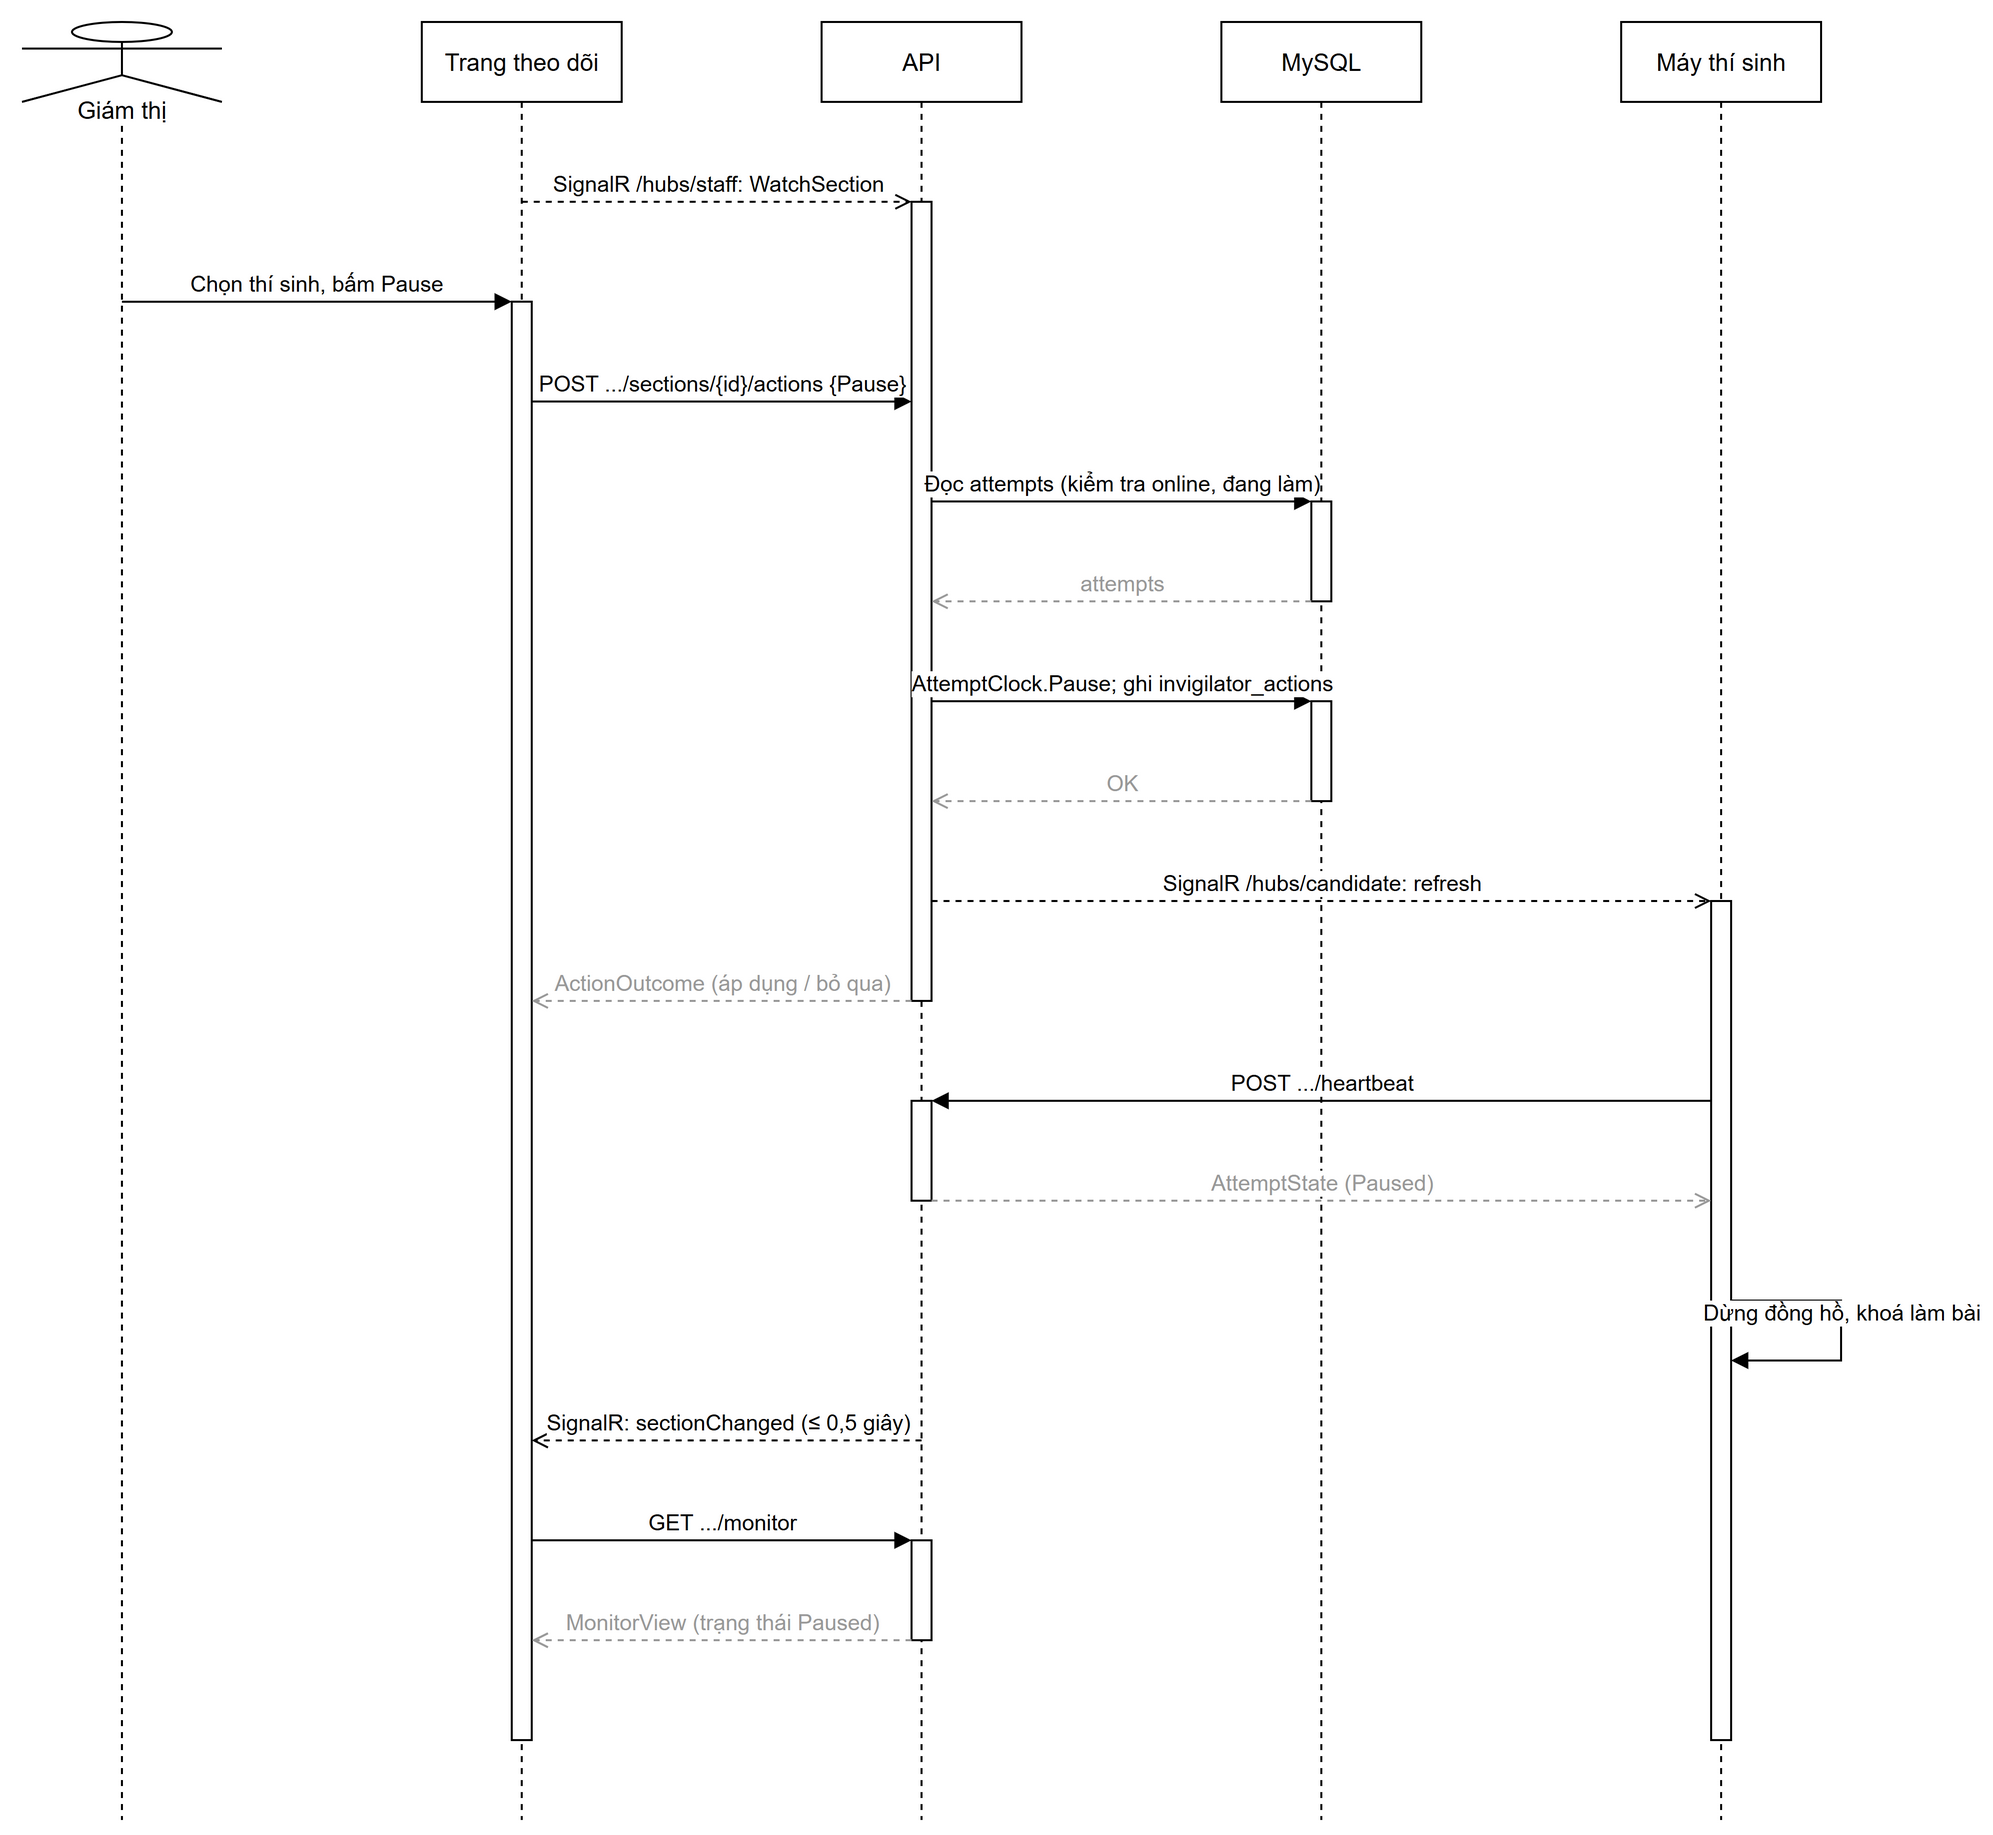

The diagram above was exported from draw.io. Its source (the exported page's mxGraphModel, read from the mxfile embedded in the PNG):
<mxGraphModel dx="800" dy="600" grid="1" gridSize="10" guides="1" tooltips="1" connect="1" arrows="1" fold="1" page="1" pageScale="1" pageWidth="850" pageHeight="1100" math="0" shadow="0">
  <root>
    <mxCell id="0" />
    <mxCell id="1" parent="0" />
    <mxCell id="gt" value="Giám thị" style="shape=umlLifeline;perimeter=lifelinePerimeter;whiteSpace=wrap;html=1;container=1;dropTarget=0;collapsible=0;recursiveResize=0;outlineConnect=0;portConstraint=eastwest;size=40;participant=umlActor;verticalAlign=bottom;spacingBottom=-14;labelBackgroundColor=#ffffff;" vertex="1" parent="1">
      <mxGeometry x="40" y="40" width="100" height="900" as="geometry" />
    </mxCell>
    <mxCell id="mon" value="Trang theo dõi" style="shape=umlLifeline;perimeter=lifelinePerimeter;whiteSpace=wrap;html=1;container=1;dropTarget=0;collapsible=0;recursiveResize=0;outlineConnect=0;portConstraint=eastwest;size=40;" vertex="1" parent="1">
      <mxGeometry x="240" y="40" width="100" height="900" as="geometry" />
    </mxCell>
    <mxCell id="api" value="API" style="shape=umlLifeline;perimeter=lifelinePerimeter;whiteSpace=wrap;html=1;container=1;dropTarget=0;collapsible=0;recursiveResize=0;outlineConnect=0;portConstraint=eastwest;size=40;" vertex="1" parent="1">
      <mxGeometry x="440" y="40" width="100" height="900" as="geometry" />
    </mxCell>
    <mxCell id="db" value="MySQL" style="shape=umlLifeline;perimeter=lifelinePerimeter;whiteSpace=wrap;html=1;container=1;dropTarget=0;collapsible=0;recursiveResize=0;outlineConnect=0;portConstraint=eastwest;size=40;" vertex="1" parent="1">
      <mxGeometry x="640" y="40" width="100" height="900" as="geometry" />
    </mxCell>
    <mxCell id="fe" value="Máy thí sinh" style="shape=umlLifeline;perimeter=lifelinePerimeter;whiteSpace=wrap;html=1;container=1;dropTarget=0;collapsible=0;recursiveResize=0;outlineConnect=0;portConstraint=eastwest;size=40;" vertex="1" parent="1">
      <mxGeometry x="840" y="40" width="100" height="900" as="geometry" />
    </mxCell>
    <mxCell id="act0" value="" style="html=1;points=[];perimeter=orthogonalPerimeter;outlineConnect=0;fillColor=#ffffff;" vertex="1" parent="db">
      <mxGeometry x="45" y="240" width="10" height="50" as="geometry" />
    </mxCell>
    <mxCell id="act1" value="" style="html=1;points=[];perimeter=orthogonalPerimeter;outlineConnect=0;fillColor=#ffffff;" vertex="1" parent="db">
      <mxGeometry x="45" y="340" width="10" height="50" as="geometry" />
    </mxCell>
    <mxCell id="act2" value="" style="html=1;points=[];perimeter=orthogonalPerimeter;outlineConnect=0;fillColor=#ffffff;" vertex="1" parent="api">
      <mxGeometry x="45" y="90" width="10" height="400" as="geometry" />
    </mxCell>
    <mxCell id="act3" value="" style="html=1;points=[];perimeter=orthogonalPerimeter;outlineConnect=0;fillColor=#ffffff;" vertex="1" parent="api">
      <mxGeometry x="45" y="540" width="10" height="50" as="geometry" />
    </mxCell>
    <mxCell id="act4" value="" style="html=1;points=[];perimeter=orthogonalPerimeter;outlineConnect=0;fillColor=#ffffff;" vertex="1" parent="api">
      <mxGeometry x="45" y="760" width="10" height="50" as="geometry" />
    </mxCell>
    <mxCell id="act5" value="" style="html=1;points=[];perimeter=orthogonalPerimeter;outlineConnect=0;fillColor=#ffffff;" vertex="1" parent="mon">
      <mxGeometry x="45" y="140" width="10" height="720" as="geometry" />
    </mxCell>
    <mxCell id="act6" value="" style="html=1;points=[];perimeter=orthogonalPerimeter;outlineConnect=0;fillColor=#ffffff;" vertex="1" parent="fe">
      <mxGeometry x="45" y="440" width="10" height="420" as="geometry" />
    </mxCell>
    <mxCell id="m0" value="SignalR /hubs/staff: WatchSection" style="html=1;verticalAlign=bottom;endArrow=open;dashed=1;curved=0;rounded=0;exitX=0.5;exitY=0.1;entryX=0;entryY=0.0;" edge="1" parent="1" source="mon" target="act2">
      <mxGeometry relative="1" as="geometry" />
    </mxCell>
    <mxCell id="m1" value="Chọn thí sinh, bấm Pause" style="html=1;verticalAlign=bottom;endArrow=block;curved=0;rounded=0;exitX=0.5;exitY=0.1556;entryX=0;entryY=0.0;" edge="1" parent="1" source="gt" target="act5">
      <mxGeometry relative="1" as="geometry" />
    </mxCell>
    <mxCell id="m2" value="POST .../sections/{id}/actions {Pause}" style="html=1;verticalAlign=bottom;endArrow=block;curved=0;rounded=0;exitX=1;exitY=0.0694;entryX=0;entryY=0.25;" edge="1" parent="1" source="act5" target="act2">
      <mxGeometry relative="1" as="geometry" />
    </mxCell>
    <mxCell id="m3" value="Đọc attempts (kiểm tra online, đang làm)" style="html=1;verticalAlign=bottom;endArrow=block;curved=0;rounded=0;exitX=1;exitY=0.375;entryX=0;entryY=0.0;" edge="1" parent="1" source="act2" target="act0">
      <mxGeometry relative="1" as="geometry" />
    </mxCell>
    <mxCell id="m4" value="attempts" style="html=1;verticalAlign=bottom;endArrow=open;dashed=1;curved=0;rounded=0;strokeColor=#999999;fontColor=#999999;exitX=0;exitY=1.0;entryX=1;entryY=0.5;" edge="1" parent="1" source="act0" target="act2">
      <mxGeometry relative="1" as="geometry" />
    </mxCell>
    <mxCell id="m5" value="AttemptClock.Pause; ghi invigilator_actions" style="html=1;verticalAlign=bottom;endArrow=block;curved=0;rounded=0;exitX=1;exitY=0.625;entryX=0;entryY=0.0;" edge="1" parent="1" source="act2" target="act1">
      <mxGeometry relative="1" as="geometry" />
    </mxCell>
    <mxCell id="m6" value="OK" style="html=1;verticalAlign=bottom;endArrow=open;dashed=1;curved=0;rounded=0;strokeColor=#999999;fontColor=#999999;exitX=0;exitY=1.0;entryX=1;entryY=0.75;" edge="1" parent="1" source="act1" target="act2">
      <mxGeometry relative="1" as="geometry" />
    </mxCell>
    <mxCell id="m7" value="SignalR /hubs/candidate: refresh" style="html=1;verticalAlign=bottom;endArrow=open;dashed=1;curved=0;rounded=0;exitX=1;exitY=0.875;entryX=0;entryY=0.0;" edge="1" parent="1" source="act2" target="act6">
      <mxGeometry relative="1" as="geometry" />
    </mxCell>
    <mxCell id="m8" value="ActionOutcome (áp dụng / bỏ qua)" style="html=1;verticalAlign=bottom;endArrow=open;dashed=1;curved=0;rounded=0;strokeColor=#999999;fontColor=#999999;exitX=0;exitY=1.0;entryX=1;entryY=0.4861;" edge="1" parent="1" source="act2" target="act5">
      <mxGeometry relative="1" as="geometry" />
    </mxCell>
    <mxCell id="m9" value="POST .../heartbeat" style="html=1;verticalAlign=bottom;endArrow=block;curved=0;rounded=0;exitX=0;exitY=0.2381;entryX=1;entryY=0.0;" edge="1" parent="1" source="act6" target="act3">
      <mxGeometry relative="1" as="geometry" />
    </mxCell>
    <mxCell id="m10" value="AttemptState (Paused)" style="html=1;verticalAlign=bottom;endArrow=open;dashed=1;curved=0;rounded=0;strokeColor=#999999;fontColor=#999999;exitX=1;exitY=1.0;entryX=0;entryY=0.3571;" edge="1" parent="1" source="act3" target="act6">
      <mxGeometry relative="1" as="geometry" />
    </mxCell>
    <mxCell id="m11" value="Dừng đồng hồ, khoá làm bài" style="html=1;verticalAlign=bottom;endArrow=block;curved=0;rounded=0;exitX=1;exitY=0.4762;entryX=1;entryY=0.5476;" edge="1" parent="1" source="act6" target="act6">
      <mxGeometry relative="1" as="geometry">
        <Array as="points">
          <mxPoint x="950" y="680" />
          <mxPoint x="950" y="710" />
        </Array>
      </mxGeometry>
    </mxCell>
    <mxCell id="m12" value="SignalR: sectionChanged (≤ 0,5 giây)" style="html=1;verticalAlign=bottom;endArrow=open;dashed=1;curved=0;rounded=0;exitX=0.5;exitY=0.7889;entryX=1;entryY=0.7917;" edge="1" parent="1" source="api" target="act5">
      <mxGeometry relative="1" as="geometry" />
    </mxCell>
    <mxCell id="m13" value="GET .../monitor" style="html=1;verticalAlign=bottom;endArrow=block;curved=0;rounded=0;exitX=1;exitY=0.8611;entryX=0;entryY=0.0;" edge="1" parent="1" source="act5" target="act4">
      <mxGeometry relative="1" as="geometry" />
    </mxCell>
    <mxCell id="m14" value="MonitorView (trạng thái Paused)" style="html=1;verticalAlign=bottom;endArrow=open;dashed=1;curved=0;rounded=0;strokeColor=#999999;fontColor=#999999;exitX=0;exitY=1.0;entryX=1;entryY=0.9306;" edge="1" parent="1" source="act4" target="act5">
      <mxGeometry relative="1" as="geometry" />
    </mxCell>
  </root>
</mxGraphModel>